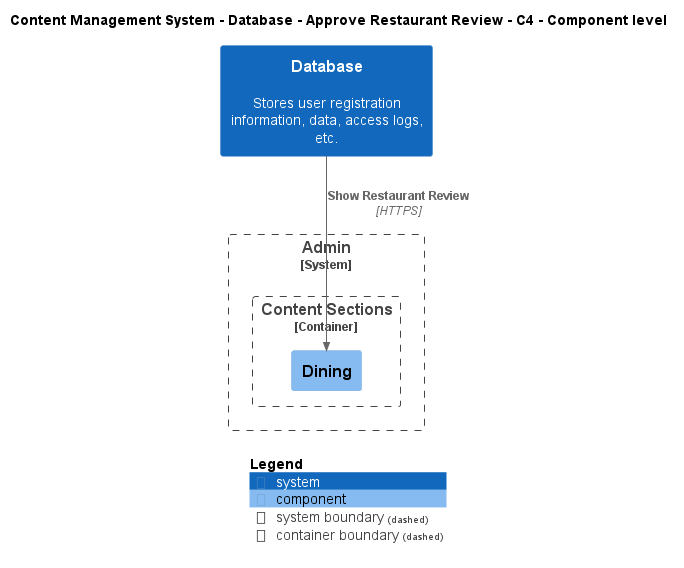

The diagram above was rendered by PlantUML. Its source (embedded in the PNG):
@startuml
!include ..\..\..\..\..\.c4s\C4_Component.puml

AddElementTag("c4interflow:lifecycle:new", $bgColor=green, $fontColor=#ffffff, $borderColor=green, $shadowing="False")
AddElementTag("c4interflow:lifecycle:changed", $bgColor=orange, $fontColor=#ffffff, $borderColor=orange, $shadowing="False")
AddElementTag("c4interflow:lifecycle:removed", $bgColor=red, $fontColor=#ffffff, $borderColor=red, $shadowing="False")

AddRelTag("c4interflow:lifecycle:new", $textColor=green, $lineColor=green)
AddRelTag("c4interflow:lifecycle:changed", $textColor=orange, $lineColor=orange)
AddRelTag("c4interflow:lifecycle:removed", $textColor=red, $lineColor=red)

SHOW_PERSON_PORTRAIT()
LAYOUT_TOP_DOWN()

skinparam linetype polyline

title Content Management System - Database - Approve Restaurant Review - C4 - Component level

System(ContentManagementSystem.SoftwareSystems.Database, "Database", "Stores user registration information, data, access logs, etc.")

System_Boundary(ContentManagementSystem.SoftwareSystems.Admin, "Admin") {
    
Container_Boundary(ContentManagementSystem.SoftwareSystems.Admin.Containers.ContentSections, "Content Sections") {
    Component(ContentManagementSystem.SoftwareSystems.Admin.Containers.ContentSections.Components.Dining, "Dining", "", "")
}
}

Rel(ContentManagementSystem.SoftwareSystems.Database, ContentManagementSystem.SoftwareSystems.Admin.Containers.ContentSections.Components.Dining, "Show Restaurant Review", "HTTPS", $tags="protocol:https")


SHOW_LEGEND()
@enduml